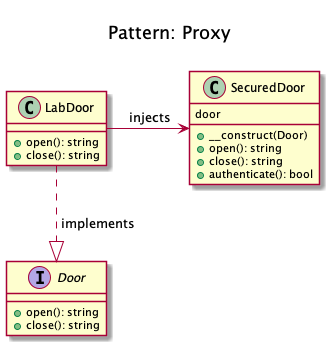

The diagram above was rendered by PlantUML. Its source (embedded in the PNG):
@startuml
    Title <size:20>\nPattern: Proxy\n

    interface Door {
        + open(): string
        + close(): string
    }

    class LabDoor {
        + open(): string
        + close(): string
    }

    class SecuredDoor {
door
    	+ __construct(Door)
        + open(): string
        + close(): string
        + authenticate(): bool
    }

	LabDoor ..|> Door: " implements"
	SecuredDoor <-right- LabDoor: " injects"
@enduml